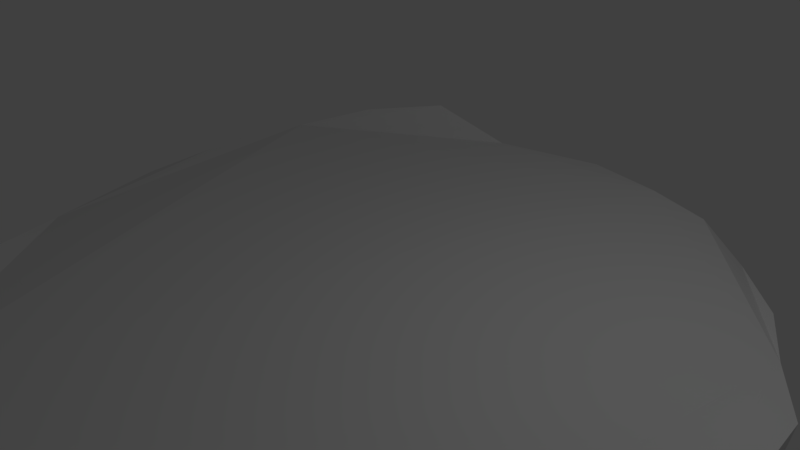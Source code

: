 # Source: island.blend  (saved by Blender 2.78.0; exported with 4.5.12 LTS)
import bpy
from mathutils import Matrix  # noqa: F401  (used for matrix-valued properties, if any)

bpy.ops.wm.read_factory_settings(use_empty=True)
scene = bpy.context.scene
scene.name = 'Scene'

# ---- collections
col_collection_1 = bpy.data.collections.new('Collection 1'); scene.collection.children.link(col_collection_1)

# ---- world
world_world = bpy.data.worlds.new('World'); scene.world = world_world
world_world.color = (0.05088, 0.05088, 0.05088)
world_world.use_sun_shadow = False
world_world.sun_shadow_jitter_overblur = 0.0
world_world.cycles.sampling_method = 'MANUAL'

# ---- cameras
cam_camera = bpy.data.cameras.new('Camera')
cam_camera.clip_end = 100.0
cam_camera.lens = 35.0
cam_camera.sensor_width = 32.0
cam_camera.sensor_height = 18.0
cam_camera.ortho_scale = 7.314
cam_camera.dof.focus_distance = 0.0
cam_camera.dof.aperture_fstop = 128.0

# ---- lights
light_lamp = bpy.data.lights.new('Lamp', 'POINT')
light_lamp.transmission_factor = 0.0
light_lamp.cutoff_distance = 30.0
light_lamp.energy = 100.0
light_lamp.shadow_buffer_clip_start = 1.001
light_lamp.shadow_soft_size = 0.1
light_lamp.shadow_maximum_resolution = 0.006
light_lamp.use_absolute_resolution = True

# ---- meshes
me_sphere = bpy.data.meshes.new('Sphere')
me_sphere.from_pydata([(0.2063, 0.8424, -0.03718), (0.1163, 0.6871, -0.4622), (0.1345, 0.2459, -0.7535), (0.3782, 0.8016, -0.04844), (0.2822, 0.7427, -0.3091), (0.368, 0.5823, -0.4339), (0.09854, 0.5535, -0.5897), (0.5252, 0.7348, -0.09849), (0.4634, 0.6406, -0.3298), (0.2062, 0.3197, -0.6932), (0.1309, 0.1812, -0.8099), (0.6206, 0.6397, -0.1581), (0.525, 0.4446, -0.4422), (0.271, 0.1838, -0.7397), (0.6945, 0.537, -0.07122), (0.7365, 0.498, -0.1506), (0.6305, 0.5326, -0.3044), (0.467, 0.3109, -0.6033), (0.7895, 0.3691, -0.06768), (0.5732, 0.2669, -0.5072), (0.2797, 0.0548, -0.8219), (0.902, 0.1907, -0.05034), (0.8966, 0.1635, -0.1172), (0.8221, 0.1471, -0.2809), (0.6625, 0.1448, -0.4393), (0.5223, 0.1171, -0.5493), (0.3356, 0.04627, -0.7753), (0.9216, 0.01865, -0.03442), (0.8417, -0.02512, -0.3203), (0.7218, -0.000918, -0.4644), (0.4972, 0.05592, -0.6037), (0.3221, -0.01279, -0.7771), (0.8962, -0.2163, -0.03098), (0.7967, -0.1833, -0.3339), (0.5722, -0.08266, -0.5439), (0.8849, -0.4051, -0.04889), (0.7463, -0.3456, -0.2907), (0.6864, -0.1607, -0.4678), (0.4401, -0.0722, -0.7042), (0.3031, -0.02485, -0.8102), (0.8217, -0.5555, -0.02719), (0.6824, -0.4887, -0.2926), (0.4889, -0.2421, -0.5496), (0.3471, -0.1861, -0.6876), (0.2434, -0.08353, -0.7612), (0.6345, -0.7343, -0.06421), (0.6446, -0.6363, -0.146), (0.5955, -0.6207, -0.3082), (0.3137, -0.248, -0.6991), (0.2253, -0.1302, -0.7882), (0.4984, -0.779, -0.1495), (0.5047, -0.7042, -0.3071), (0.3672, -0.9412, -0.01288), (0.2126, -0.5354, -0.5789), (0.1704, -0.9623, -0.03802), (0.2288, -0.6798, -0.4371), (0.164, -0.3706, -0.6897), (-0.1672, -0.9953, -0.07425), (0.2115, -0.8363, -0.2562), (0.04122, -0.5612, -0.5791), (0.1322, -0.1537, -0.7898), (-0.1749, -0.9237, -0.162), (-0.151, -0.8353, -0.3164), (-0.05641, -0.6949, -0.4853), (-0.06399, -0.4443, -0.6398), (0.06852, -0.1788, -0.784), (-0.272, -0.6505, -0.4248), (-0.07707, -0.3452, -0.6611), (0.03246, -0.1742, -0.7664), (-0.5402, -0.7737, -0.03041), (-0.3404, -0.9063, -0.06278), (-0.3637, -0.7397, -0.3049), (-0.3666, -0.5739, -0.4631), (-0.1494, -0.2945, -0.7179), (-0.6821, -0.6563, -0.04678), (-0.5689, -0.5682, -0.2988), (-0.03503, -0.1382, -0.8039), (-0.7877, -0.4966, -0.08329), (-0.7198, -0.4919, -0.1862), (-0.6072, -0.3811, -0.4635), (-0.2683, -0.281, -0.6859), (-0.05805, -0.1419, -0.7538), (-0.8829, -0.3463, -0.1048), (-0.73, -0.195, -0.34), (-0.4638, -0.3495, -0.5726), (-0.6824, -0.1569, -0.4391), (-0.5266, -0.1032, -0.5898), (-0.274, -0.1396, -0.696), (0.001731, -0.009918, -0.8092), (-0.9618, -0.0209, -0.09137), (-0.734, -0.008615, -0.3852), (-0.5499, 0.02205, -0.5647), (-0.9208, 0.1554, -0.0569), (-0.7838, 0.1439, -0.2977), (-0.1067, 0.034, -0.7415), (-0.9218, 0.3366, -0.03924), (-0.7756, 0.2747, -0.3029), (-0.6396, 0.2302, -0.436), (-0.8535, 0.46, -0.03389), (-0.5241, 0.1996, -0.588), (-0.1959, 0.1273, -0.7344), (0.07011, 0.01487, -0.8248), (-0.6981, 0.614, 0.0204), (-0.6452, 0.6221, -0.1425), (-0.5626, 0.5467, -0.3631), (-0.5105, 0.4926, -0.4499), (-0.3436, 0.4747, -0.5829), (-0.5104, 0.7514, 0.04816), (-0.4635, 0.6723, -0.3367), (-0.2217, 0.3213, -0.6711), (-0.02564, 0.09175, -0.7604), (-0.3104, 0.8173, -0.03866), (-0.4967, 0.7567, -0.1426), (-0.2142, 0.5134, -0.5795), (-0.1044, 0.3424, -0.7038), (-0.1608, 0.8761, -0.06134), (-0.1653, 0.8586, -0.175), (-0.2259, 0.7963, -0.3077), (-0.1388, 0.6419, -0.4447), (0.0005631, 0.3767, -0.7207), (0.05334, 0.161, -0.7774), (-0.01818, 0.8969, -0.04352), (-0.02979, 0.8772, -0.1655), (0.02044, 0.8063, -0.3094), (0.02665, 0.518, -0.585), (0.1093, 0.353, -0.7158)], [], [(121, 0, 122), (124, 2, 125), (101, 2, 10), (4, 5, 1), (2, 6, 9), (9, 5, 13), (101, 10, 13), (5, 17, 13), (101, 13, 20), (12, 16, 19), (17, 19, 26), (101, 20, 26), (23, 24, 19), (19, 24, 25), (101, 26, 31), (31, 38, 39), (101, 31, 39), (37, 42, 34), (32, 36, 33), (101, 39, 44), (35, 40, 36), (36, 41, 37), (38, 42, 43), (41, 48, 42), (42, 48, 43), (101, 44, 49), (47, 51, 48), (53, 56, 48), (101, 49, 60), (51, 58, 55), (53, 55, 59), (59, 65, 56), (54, 57, 61), (55, 58, 63), (58, 61, 62), (63, 64, 59), (59, 64, 65), (101, 60, 65), (101, 65, 68), (57, 70, 61), (63, 66, 64), (71, 72, 66), (101, 68, 76), (69, 74, 70), (72, 79, 84), (74, 78, 75), (80, 81, 76), (101, 76, 81), (101, 81, 88), (80, 84, 87), (84, 85, 86), (101, 88, 94), (83, 89, 90), (86, 91, 87), (101, 94, 100), (93, 96, 97), (98, 102, 103), (105, 106, 99), (100, 110, 101), (104, 108, 105), (108, 112, 117), (101, 110, 120), (114, 113, 119), (101, 120, 2), (6, 124, 123, 1), (123, 4, 1), (7, 8, 4, 3), (124, 6, 2), (0, 3, 4), (1, 5, 6), (10, 2, 9), (9, 6, 5), (16, 8, 7, 11), (5, 4, 8), (16, 12, 5, 8), (14, 15, 11, 7), (10, 9, 13), (13, 17, 20), (17, 5, 12, 19), (16, 11, 15), (18, 22, 15, 14), (22, 23, 16, 15), (25, 30, 26, 19), (16, 23, 19), (20, 17, 26), (27, 28, 23, 22), (0, 4, 123, 122), (22, 18, 21), (29, 24, 23, 28), (30, 25, 24, 29), (32, 33, 28, 27), (26, 30, 31), (22, 21, 27), (33, 37, 29, 28), (34, 30, 29, 37), (34, 38, 31, 30), (43, 44, 39, 38), (33, 36, 37), (38, 34, 42), (32, 35, 36), (36, 40, 41), (37, 41, 42), (49, 44, 43, 48), (41, 47, 48), (46, 47, 41, 40), (40, 45, 46), (50, 46, 45, 52), (51, 47, 46, 50), (60, 49, 48, 56), (48, 51, 53), (51, 55, 53), (58, 51, 50, 52), (68, 65, 64, 67), (52, 54, 58), (56, 53, 59), (55, 63, 59), (56, 65, 60), (58, 54, 61), (63, 58, 62), (64, 66, 67), (70, 71, 62, 61), (66, 63, 62, 71), (72, 73, 67, 66), (73, 76, 68, 67), (75, 71, 70, 74), (73, 80, 76), (79, 72, 71, 75), (80, 73, 72, 84), (87, 88, 81, 80), (75, 78, 79), (74, 77, 78), (83, 85, 79, 78), (78, 77, 82), (78, 82, 83), (91, 86, 85, 90), (84, 79, 85), (87, 84, 86), (82, 89, 83), (85, 83, 90), (94, 88, 87, 91), (99, 91, 90, 93), (93, 90, 89, 92), (91, 99, 100), (91, 100, 94), (96, 93, 92, 95), (98, 104, 96, 95), (99, 93, 97), (99, 97, 105), (104, 105, 97, 96), (109, 100, 99, 106), (104, 98, 103), (107, 112, 103, 102), (100, 109, 110), (108, 104, 103, 112), (113, 106, 108, 117), (105, 108, 106), (112, 107, 111), (113, 114, 109, 106), (114, 120, 110, 109), (115, 116, 112, 111), (120, 114, 119), (122, 123, 117, 116), (117, 112, 116), (113, 117, 118), (123, 124, 113, 118), (118, 117, 123), (124, 125, 119, 113), (125, 2, 120, 119), (122, 116, 115, 121), (35, 32, 27, 21, 18, 14, 7, 3, 0, 121, 115, 111, 107, 102, 98, 95, 92, 89, 82, 77, 74, 69, 70, 57, 54, 52, 45, 40)])
me_sphere.use_remesh_preserve_volume = False
me_sphere.use_remesh_preserve_attributes = False
me_sphere.use_mirror_vertex_groups = False
me_sphere.update()

# ---- objects
ob_sphere = bpy.data.objects.new('Sphere', me_sphere)
ob_lamp = bpy.data.objects.new('Lamp', light_lamp)
ob_camera = bpy.data.objects.new('Camera', cam_camera)

# ---- transforms, parenting, visibility, modifiers, constraints
ob_sphere.location = (0.0, 0.0, 0.0)
ob_sphere.scale = (5.737, 5.737, 5.737)
ob_sphere.lineart.crease_threshold = 0.0
ob_lamp.location = (4.076, 1.005, 5.904)
ob_lamp.rotation_euler = (0.6503, 0.05522, 1.866)
ob_lamp.lock_rotations_4d = False
ob_lamp.empty_display_type = 'ARROWS'
ob_lamp.color = (0.0, 0.0, 0.0, 0.0)
ob_lamp.lineart.crease_threshold = 0.0
ob_camera.location = (7.481, -6.508, 5.344)
ob_camera.rotation_euler = (1.109, 0.0, 0.8149)
ob_camera.lock_rotations_4d = False
ob_camera.empty_display_type = 'ARROWS'
ob_camera.color = (0.0, 0.0, 0.0, 0.0)
ob_camera.display_type = 'WIRE'
ob_camera.lineart.crease_threshold = 0.0

# ---- collection membership
col_collection_1.objects.link(ob_sphere)
col_collection_1.objects.link(ob_lamp)
col_collection_1.objects.link(ob_camera)

# ---- scene / render settings (as saved in the file)
scene.camera = ob_camera
scene.frame_start = 1; scene.frame_end = 250; scene.frame_set(1)
scene.render.engine = 'BLENDER_EEVEE_NEXT'
scene.render.resolution_percentage = 50
scene.render.dither_intensity = 0.0
scene.cycles.use_denoising = False
scene.cycles.samples = 128
scene.cycles.sampling_pattern = 'TABULATED_SOBOL'
scene.cycles.light_sampling_threshold = 0.0
scene.cycles.use_adaptive_sampling = False
scene.cycles.use_light_tree = False
scene.cycles.blur_glossy = 0.0
scene.cycles.sample_clamp_indirect = 0.0
scene.view_settings.view_transform = 'Standard'
bpy.context.view_layer.update()

